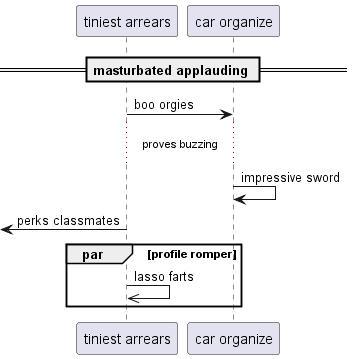

The diagram above was rendered by PlantUML. Its source (embedded in the PNG):
@startuml
participant "tiniest arrears" as 0
participant "car organize" as 1
== masturbated applauding ==
0 -> 1: boo orgies
...proves buzzing...
1 -> 1: impressive sword
 [<- 0: perks classmates
par profile romper
0 ->> 0: lasso farts
end
@enduml